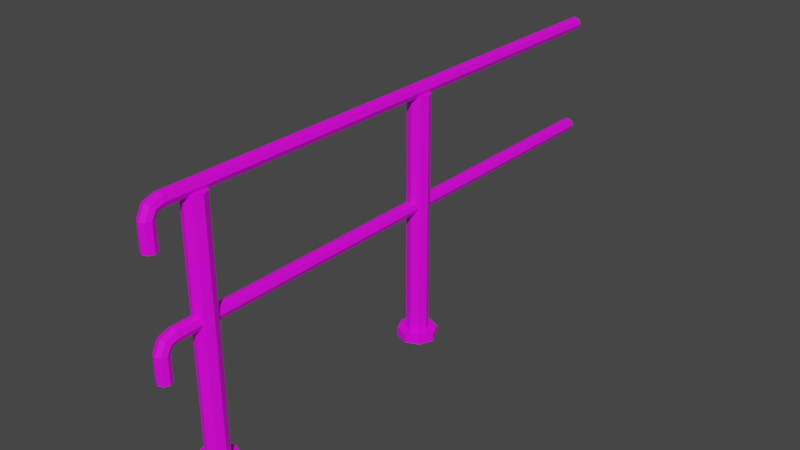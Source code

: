 # Source: fence_03_end.blend  (saved by Blender 2.82.7; exported with 4.5.12 LTS)
import bpy
from mathutils import Matrix  # noqa: F401  (used for matrix-valued properties, if any)

bpy.ops.wm.read_factory_settings(use_empty=True)
scene = bpy.context.scene
scene.name = 'Scene'

# ---- collections
col_collection = bpy.data.collections.new('Collection'); scene.collection.children.link(col_collection)

# ---- images (referenced by path relative to the original .blend; pixels are not part of the script)
import os
ASSET_DIR = os.environ.get("B2B_ASSET_DIR", "")  # directory of the original .blend (textures are referenced by path, not embedded)
HERE = os.path.dirname(os.path.abspath(__file__))  # packed textures are extracted next to this script under _unpacked/

def load_image(name, relpath, width, height, colorspace="sRGB"):
    """Load a texture the original file referenced (path relative to the .blend, or extracted next to this script)."""
    p = next((c for c in (os.path.join(HERE, relpath), os.path.join(ASSET_DIR, relpath)) if relpath and os.path.exists(c)), "")
    if p:
        img = bpy.data.images.load(p, check_existing=True)
        img.name = name
    else:  # same state as the original file: an image datablock whose file is absent (Cycles renders it pink)
        img = bpy.data.images.new(name, width, height)
        img.source = "FILE"
        img.filepath = "//" + (relpath or name)
    img.colorspace_settings.name = colorspace
    return img
img_4x4_texture_png = load_image('4x4_texture.png', '4x4_texture.png', 1024, 1024, 'sRGB')

# ---- materials (node trees are filled in below, after node groups)
mat_base_material = bpy.data.materials.new('base_Material')
mat_base_material.alpha_threshold = 0.0
mat_base_material.use_transparent_shadow = False
mat_base_material.line_color = (0.0, 0.0, 0.0, 1.0)

# ---- material node trees
mat_base_material.use_nodes = True; mat_base_material.node_tree.nodes.clear()
_N = mat_base_material.node_tree.nodes; _L = mat_base_material.node_tree.links
n0 = _N.new('ShaderNodeOutputMaterial'); n0.name = 'Material Output'; n0.location = (300, 300)
n1 = _N.new('ShaderNodeBsdfPrincipled'); n1.name = 'Principled BSDF'; n1.location = (10, 300)
n1.distribution = 'GGX'
n1.subsurface_method = 'BURLEY'
n1.inputs[2].default_value = 0.4
n1.inputs[3].default_value = 1.45
n1.inputs[27].default_value = (0.0, 0.0, 0.0, 1.0)
n1.inputs[28].default_value = 1.0
n2 = _N.new('ShaderNodeTexImage'); n2.name = 'Image Texture'; n2.location = (-343, 208)
n2.image = img_4x4_texture_png
n2.interpolation = 'Closest'
_L.new(n1.outputs[0], n0.inputs[0])
_L.new(n2.outputs[0], n1.inputs[0])
n0.is_active_output = True

# ---- world
world_world = bpy.data.worlds.new('World'); scene.world = world_world
world_world.use_nodes = True; world_world.node_tree.nodes.clear()
_N = world_world.node_tree.nodes; _L = world_world.node_tree.links
n0 = _N.new('ShaderNodeOutputWorld'); n0.name = 'World Output'; n0.location = (300, 300)
n1 = _N.new('ShaderNodeBackground'); n1.name = 'Background'; n1.location = (10, 300)
n1.inputs[0].default_value = (0.05088, 0.05088, 0.05088, 1.0)
_L.new(n1.outputs[0], n0.inputs[0])
n0.is_active_output = True
world_world.color = (0.05088, 0.05088, 0.05088)
world_world.use_sun_shadow = False
world_world.sun_shadow_jitter_overblur = 0.0

# ---- meshes
me_cube_038 = bpy.data.meshes.new('Cube.038')
me_cube_038.from_pydata([(-2.384e-07, -5.012, 0.04291), (-2.384e-07, -5.012, 1.263), (0.07762, -5.044, 0.04291), (0.07762, -5.044, 1.263), (0.1098, -5.122, 0.04291), (0.1098, -5.122, 1.263), (0.07762, -5.199, 0.04291), (0.07762, -5.199, 1.263), (-2.384e-07, -5.231, 0.04291), (-2.384e-07, -5.231, 1.263), (-0.07762, -5.199, 0.04291), (-0.07762, -5.199, 1.263), (-0.1098, -5.122, 0.04291), (-0.1098, -5.122, 1.263), (-0.07762, -5.044, 0.04291), (-0.07762, -5.044, 1.263), (-2.384e-07, 0.09002, 1.319), (-2.384e-07, -5.436, 1.319), (0.04813, 0.09002, 1.309), (0.04813, -5.436, 1.309), (0.06807, 0.09002, 1.285), (0.06807, -5.436, 1.285), (0.04813, 0.09002, 1.261), (0.04813, -5.436, 1.261), (-2.384e-07, 0.09002, 1.251), (-2.384e-07, -5.436, 1.251), (-0.04813, 0.09002, 1.261), (-0.04813, -5.436, 1.261), (-0.06807, 0.09002, 1.285), (-0.06807, -5.436, 1.285), (-0.04813, 0.09002, 1.309), (-0.04813, -5.436, 1.309), (-4.768e-07, -2.307, 0.04291), (0.1394, -2.365, 0.04291), (0.1971, -2.504, 0.04291), (0.1394, -2.643, 0.04291), (-4.768e-07, -2.701, 0.04291), (-0.1394, -2.643, 0.04291), (-0.1971, -2.504, 0.04291), (-0.1394, -2.365, 0.04291), (-0.1394, -2.365, 0.0), (-0.1971, -2.504, 0.0), (-0.1394, -2.643, 0.0), (-4.768e-07, -2.701, 0.0), (0.1394, -2.643, 0.0), (0.1971, -2.504, 0.0), (0.1394, -2.365, 0.0), (-4.768e-07, -2.307, 0.0), (-0.07762, -2.426, 1.263), (-0.07762, -2.426, 0.04291), (-0.1098, -2.504, 1.263), (-0.1098, -2.504, 0.04291), (-0.07762, -2.582, 1.263), (-0.07762, -2.582, 0.04291), (-2.384e-07, -2.614, 1.263), (-2.384e-07, -2.614, 0.04291), (0.07762, -2.582, 1.263), (0.07762, -2.582, 0.04291), (0.1098, -2.504, 1.263), (0.1098, -2.504, 0.04291), (0.07762, -2.426, 1.263), (0.07762, -2.426, 0.04291), (-2.384e-07, -2.394, 1.263), (-2.384e-07, -2.394, 0.04291), (-4.768e-07, -4.925, 0.0), (0.1394, -4.982, 0.0), (0.1971, -5.122, 0.0), (0.1394, -5.261, 0.0), (-4.768e-07, -5.319, 0.0), (-0.1394, -5.261, 0.0), (-0.1971, -5.122, 0.0), (-0.1394, -4.982, 0.0), (-0.1394, -4.982, 0.04291), (-0.1971, -5.122, 0.04291), (-0.1394, -5.261, 0.04291), (-4.768e-07, -5.319, 0.04291), (0.1394, -5.261, 0.04291), (0.1971, -5.122, 0.04291), (0.1394, -4.982, 0.04291), (-4.768e-07, -4.925, 0.04291), (-2.384e-07, -5.57, 1.296), (0.04813, -5.556, 1.289), (0.06807, -5.521, 1.272), (0.04813, -5.487, 1.255), (-2.384e-07, -5.473, 1.248), (-0.04813, -5.487, 1.255), (-0.06807, -5.521, 1.272), (-0.04813, -5.556, 1.289), (-2.384e-07, -5.634, 1.232), (0.04813, -5.614, 1.232), (0.06807, -5.566, 1.232), (0.04813, -5.518, 1.232), (-2.384e-07, -5.498, 1.232), (-0.04813, -5.518, 1.232), (-0.06807, -5.566, 1.232), (-0.04813, -5.614, 1.232), (-2.384e-07, -5.634, 1.102), (0.04813, -5.614, 1.102), (0.06807, -5.566, 1.102), (0.04813, -5.518, 1.102), (-2.384e-07, -5.498, 1.102), (-0.04813, -5.518, 1.102), (-0.06807, -5.566, 1.102), (-0.04813, -5.614, 1.102), (-2.384e-07, 0.09002, 0.7531), (-2.384e-07, -5.436, 0.7531), (0.04813, 0.09002, 0.7431), (0.04813, -5.436, 0.7431), (0.06807, 0.09002, 0.7191), (0.06807, -5.436, 0.7191), (0.04813, 0.09002, 0.695), (0.04813, -5.436, 0.695), (-2.384e-07, 0.09002, 0.685), (-2.384e-07, -5.436, 0.685), (-0.04813, 0.09002, 0.695), (-0.04813, -5.436, 0.695), (-0.06807, 0.09002, 0.7191), (-0.06807, -5.436, 0.7191), (-0.04813, 0.09002, 0.7431), (-0.04813, -5.436, 0.7431), (-2.384e-07, -5.57, 0.7307), (0.04813, -5.556, 0.7236), (0.06807, -5.521, 0.7066), (0.04813, -5.487, 0.6896), (-2.384e-07, -5.473, 0.6825), (-0.04813, -5.487, 0.6896), (-0.06807, -5.521, 0.7066), (-0.04813, -5.556, 0.7236), (-2.384e-07, -5.634, 0.6664), (0.04813, -5.614, 0.6664), (0.06807, -5.566, 0.6664), (0.04813, -5.518, 0.6664), (-2.384e-07, -5.498, 0.6664), (-0.04813, -5.518, 0.6664), (-0.06807, -5.566, 0.6664), (-0.04813, -5.614, 0.6664), (-2.384e-07, -5.634, 0.5368), (0.04813, -5.614, 0.5368), (0.06807, -5.566, 0.5368), (0.04813, -5.518, 0.5368), (-2.384e-07, -5.498, 0.5368), (-0.04813, -5.518, 0.5368), (-0.06807, -5.566, 0.5368), (-0.04813, -5.614, 0.5368)], [], [(0, 1, 3, 2), (2, 3, 5, 4), (4, 5, 7, 6), (6, 7, 9, 8), (8, 9, 11, 10), (10, 11, 13, 12), (3, 1, 15, 13, 11, 9, 7, 5), (12, 13, 15, 14), (14, 15, 1, 0), (10, 12, 73, 74), (16, 17, 19, 18), (18, 19, 21, 20), (20, 21, 23, 22), (22, 23, 25, 24), (24, 25, 27, 26), (26, 27, 29, 28), (28, 29, 31, 30), (30, 31, 17, 16), (16, 18, 20, 22, 24, 26, 28, 30), (27, 25, 84, 85), (35, 36, 43, 44), (61, 59, 34, 33), (55, 53, 37, 36), (49, 63, 32, 39), (47, 46, 45, 44, 43, 42, 41, 40), (37, 38, 41, 42), (34, 35, 44, 45), (39, 32, 47, 40), (57, 55, 36, 35), (51, 49, 39, 38), (32, 33, 46, 47), (53, 51, 38, 37), (49, 48, 62, 63), (51, 50, 48, 49), (60, 62, 48, 50, 52, 54, 56, 58), (53, 52, 50, 51), (33, 34, 45, 46), (55, 54, 52, 53), (36, 37, 42, 43), (38, 39, 40, 41), (59, 58, 56, 57), (73, 72, 71, 70), (75, 74, 69, 68), (79, 78, 65, 64), (78, 77, 66, 65), (72, 79, 64, 71), (57, 56, 54, 55), (74, 73, 70, 69), (61, 60, 58, 59), (63, 62, 60, 61), (64, 65, 66, 67, 68, 69, 70, 71), (14, 0, 79, 72), (8, 10, 74, 75), (2, 4, 77, 78), (12, 14, 72, 73), (6, 8, 75, 76), (76, 75, 68, 67), (77, 76, 67, 66), (4, 6, 76, 77), (0, 2, 78, 79), (59, 57, 35, 34), (63, 61, 33, 32), (87, 86, 94, 95), (23, 21, 82, 83), (17, 31, 87, 80), (19, 17, 80, 81), (29, 27, 85, 86), (25, 23, 83, 84), (21, 19, 81, 82), (31, 29, 86, 87), (88, 95, 103, 96), (85, 84, 92, 93), (83, 82, 90, 91), (81, 80, 88, 89), (80, 87, 95, 88), (86, 85, 93, 94), (84, 83, 91, 92), (82, 81, 89, 90), (97, 96, 103, 102, 101, 100, 99, 98), (94, 93, 101, 102), (92, 91, 99, 100), (90, 89, 97, 98), (95, 94, 102, 103), (93, 92, 100, 101), (91, 90, 98, 99), (89, 88, 96, 97), (104, 105, 107, 106), (106, 107, 109, 108), (108, 109, 111, 110), (110, 111, 113, 112), (112, 113, 115, 114), (114, 115, 117, 116), (116, 117, 119, 118), (118, 119, 105, 104), (104, 106, 108, 110, 112, 114, 116, 118), (115, 113, 124, 125), (127, 126, 134, 135), (111, 109, 122, 123), (105, 119, 127, 120), (107, 105, 120, 121), (117, 115, 125, 126), (113, 111, 123, 124), (109, 107, 121, 122), (119, 117, 126, 127), (128, 135, 143, 136), (125, 124, 132, 133), (123, 122, 130, 131), (121, 120, 128, 129), (120, 127, 135, 128), (126, 125, 133, 134), (124, 123, 131, 132), (122, 121, 129, 130), (137, 136, 143, 142, 141, 140, 139, 138), (134, 133, 141, 142), (132, 131, 139, 140), (130, 129, 137, 138), (135, 134, 142, 143), (133, 132, 140, 141), (131, 130, 138, 139), (129, 128, 136, 137)])
_uv = me_cube_038.uv_layers.new(name='UVMap')
_uv.uv.foreach_set('vector', [0.4473, 0.8584, 0.4473, 0.8584, 0.4473, 0.8584, 0.4473, 0.8584, 0.4473, 0.8584, 0.4473, 0.8584, 0.4473, 0.8584, 0.4473, 0.8584, 0.4473, 0.8584, 0.4473, 0.8584, 0.4473, 0.8584, 0.4473, 0.8584, 0.4473, 0.8584, 0.4473, 0.8584, 0.4473, 0.8584, 0.4473, 0.8584, 0.4473, 0.8584, 0.4473, 0.8584, 0.4473, 0.8584, 0.4473, 0.8584, 0.4473, 0.8584, 0.4473, 0.8584, 0.4473, 0.8584, 0.4473, 0.8584, 0.4473, 0.8584, 0.4473, 0.8584, 0.4473, 0.8584, 0.4473, 0.8584, 0.4473, 0.8584, 0.4473, 0.8584, 0.4473, 0.8584, 0.4473, 0.8584, 0.4473, 0.8584, 0.4473, 0.8584, 0.4473, 0.8584, 0.4473, 0.8584, 0.4473, 0.8584, 0.4473, 0.8584, 0.4473, 0.8584, 0.4473, 0.8584, 0.6395, 0.8398, 0.6395, 0.8398, 0.6395, 0.8398, 0.6395, 0.8398, 0.6147, 0.8584, 0.6147, 0.8584, 0.6147, 0.8584, 0.6147, 0.8584, 0.6147, 0.8584, 0.6147, 0.8584, 0.6147, 0.8584, 0.6147, 0.8584, 0.6147, 0.8584, 0.6147, 0.8584, 0.6147, 0.8584, 0.6147, 0.8584, 0.6147, 0.8584, 0.6147, 0.8584, 0.6147, 0.8584, 0.6147, 0.8584, 0.6147, 0.8584, 0.6147, 0.8584, 0.6147, 0.8584, 0.6147, 0.8584, 0.6147, 0.8584, 0.6147, 0.8584, 0.6147, 0.8584, 0.6147, 0.8584, 0.6147, 0.8584, 0.6147, 0.8584, 0.6147, 0.8584, 0.6147, 0.8584, 0.6147, 0.8584, 0.6147, 0.8584, 0.6147, 0.8584, 0.6147, 0.8584, 0.6147, 0.8584, 0.6147, 0.8584, 0.6147, 0.8584, 0.6147, 0.8584, 0.6147, 0.8584, 0.6147, 0.8584, 0.6147, 0.8584, 0.6147, 0.8584, 0.6147, 0.8584, 0.6147, 0.8584, 0.6147, 0.8584, 0.6147, 0.8584, 0.6395, 0.8398, 0.6395, 0.8398, 0.6395, 0.8398, 0.6395, 0.8398, 0.6395, 0.8398, 0.6395, 0.8398, 0.6395, 0.8398, 0.6395, 0.8398, 0.6395, 0.8398, 0.6395, 0.8398, 0.6395, 0.8398, 0.6395, 0.8398, 0.6395, 0.8398, 0.6395, 0.8398, 0.6395, 0.8398, 0.6395, 0.8398, 0.6395, 0.8398, 0.6395, 0.8398, 0.6395, 0.8398, 0.6395, 0.8398, 0.6395, 0.8398, 0.6395, 0.8398, 0.6395, 0.8398, 0.6395, 0.8398, 0.6395, 0.8398, 0.6395, 0.8398, 0.6395, 0.8398, 0.6395, 0.8398, 0.6395, 0.8398, 0.6395, 0.8398, 0.6395, 0.8398, 0.6395, 0.8398, 0.6395, 0.8398, 0.6395, 0.8398, 0.6395, 0.8398, 0.6395, 0.8398, 0.6395, 0.8398, 0.6395, 0.8398, 0.6395, 0.8398, 0.6395, 0.8398, 0.6395, 0.8398, 0.6395, 0.8398, 0.6395, 0.8398, 0.6395, 0.8398, 0.6395, 0.8398, 0.6395, 0.8398, 0.6395, 0.8398, 0.6395, 0.8398, 0.6395, 0.8398, 0.6395, 0.8398, 0.6395, 0.8398, 0.6395, 0.8398, 0.4473, 0.8584, 0.4473, 0.8584, 0.4473, 0.8584, 0.4473, 0.8584, 0.4473, 0.8584, 0.4473, 0.8584, 0.4473, 0.8584, 0.4473, 0.8584, 0.4473, 0.8584, 0.4473, 0.8584, 0.4473, 0.8584, 0.4473, 0.8584, 0.4473, 0.8584, 0.4473, 0.8584, 0.4473, 0.8584, 0.4473, 0.8584, 0.4473, 0.8584, 0.4473, 0.8584, 0.4473, 0.8584, 0.4473, 0.8584, 0.6395, 0.8398, 0.6395, 0.8398, 0.6395, 0.8398, 0.6395, 0.8398, 0.4473, 0.8584, 0.4473, 0.8584, 0.4473, 0.8584, 0.4473, 0.8584, 0.6395, 0.8398, 0.6395, 0.8398, 0.6395, 0.8398, 0.6395, 0.8398, 0.6395, 0.8398, 0.6395, 0.8398, 0.6395, 0.8398, 0.6395, 0.8398, 0.4473, 0.8584, 0.4473, 0.8584, 0.4473, 0.8584, 0.4473, 0.8584, 0.6395, 0.8398, 0.6395, 0.8398, 0.6395, 0.8398, 0.6395, 0.8398, 0.6395, 0.8398, 0.6395, 0.8398, 0.6395, 0.8398, 0.6395, 0.8398, 0.6395, 0.8398, 0.6395, 0.8398, 0.6395, 0.8398, 0.6395, 0.8398, 0.6395, 0.8398, 0.6395, 0.8398, 0.6395, 0.8398, 0.6395, 0.8398, 0.6395, 0.8398, 0.6395, 0.8398, 0.6395, 0.8398, 0.6395, 0.8398, 0.4473, 0.8584, 0.4473, 0.8584, 0.4473, 0.8584, 0.4473, 0.8584, 0.6395, 0.8398, 0.6395, 0.8398, 0.6395, 0.8398, 0.6395, 0.8398, 0.4473, 0.8584, 0.4473, 0.8584, 0.4473, 0.8584, 0.4473, 0.8584, 0.4473, 0.8584, 0.4473, 0.8584, 0.4473, 0.8584, 0.4473, 0.8584, 0.6395, 0.8398, 0.6395, 0.8398, 0.6395, 0.8398, 0.6395, 0.8398, 0.6395, 0.8398, 0.6395, 0.8398, 0.6395, 0.8398, 0.6395, 0.8398, 0.6395, 0.8398, 0.6395, 0.8398, 0.6395, 0.8398, 0.6395, 0.8398, 0.6395, 0.8398, 0.6395, 0.8398, 0.6395, 0.8398, 0.6395, 0.8398, 0.6395, 0.8398, 0.6395, 0.8398, 0.6395, 0.8398, 0.6395, 0.8398, 0.6395, 0.8398, 0.6395, 0.8398, 0.6395, 0.8398, 0.6395, 0.8398, 0.6395, 0.8398, 0.6395, 0.8398, 0.6395, 0.8398, 0.6395, 0.8398, 0.6395, 0.8398, 0.6395, 0.8398, 0.6395, 0.8398, 0.6395, 0.8398, 0.6395, 0.8398, 0.6395, 0.8398, 0.6395, 0.8398, 0.6395, 0.8398, 0.6395, 0.8398, 0.6395, 0.8398, 0.6395, 0.8398, 0.6395, 0.8398, 0.6395, 0.8398, 0.6395, 0.8398, 0.6395, 0.8398, 0.6395, 0.8398, 0.6395, 0.8398, 0.6395, 0.8398, 0.6395, 0.8398, 0.6395, 0.8398, 0.6395, 0.8398, 0.6395, 0.8398, 0.6395, 0.8398, 0.6395, 0.8398, 0.6147, 0.8584, 0.6147, 0.8584, 0.6147, 0.8584, 0.6147, 0.8584, 0.6147, 0.8584, 0.6147, 0.8584, 0.6147, 0.8584, 0.6147, 0.8584, 0.6147, 0.8584, 0.6147, 0.8584, 0.6147, 0.8584, 0.6147, 0.8584, 0.6147, 0.8584, 0.6147, 0.8584, 0.6147, 0.8584, 0.6147, 0.8584, 0.6147, 0.8584, 0.6147, 0.8584, 0.6147, 0.8584, 0.6147, 0.8584, 0.6147, 0.8584, 0.6147, 0.8584, 0.6147, 0.8584, 0.6147, 0.8584, 0.6147, 0.8584, 0.6147, 0.8584, 0.6147, 0.8584, 0.6147, 0.8584, 0.6147, 0.8584, 0.6147, 0.8584, 0.6147, 0.8584, 0.6147, 0.8584, 0.6147, 0.8584, 0.6147, 0.8584, 0.6147, 0.8584, 0.6147, 0.8584, 0.6147, 0.8584, 0.6147, 0.8584, 0.6147, 0.8584, 0.6147, 0.8584, 0.6147, 0.8584, 0.6147, 0.8584, 0.6147, 0.8584, 0.6147, 0.8584, 0.6147, 0.8584, 0.6147, 0.8584, 0.6147, 0.8584, 0.6147, 0.8584, 0.6147, 0.8584, 0.6147, 0.8584, 0.6147, 0.8584, 0.6147, 0.8584, 0.6147, 0.8584, 0.6147, 0.8584, 0.6147, 0.8584, 0.6147, 0.8584, 0.6147, 0.8584, 0.6147, 0.8584, 0.6147, 0.8584, 0.6147, 0.8584, 0.6147, 0.8584, 0.6147, 0.8584, 0.6147, 0.8584, 0.6147, 0.8584, 0.6147, 0.8584, 0.6147, 0.8584, 0.6147, 0.8584, 0.6147, 0.8584, 0.6147, 0.8584, 0.6147, 0.8584, 0.6147, 0.8584, 0.6147, 0.8584, 0.6147, 0.8584, 0.6147, 0.8584, 0.6147, 0.8584, 0.6147, 0.8584, 0.6147, 0.8584, 0.6147, 0.8584, 0.6147, 0.8584, 0.6147, 0.8584, 0.6147, 0.8584, 0.6147, 0.8584, 0.6147, 0.8584, 0.6147, 0.8584, 0.6147, 0.8584, 0.6147, 0.8584, 0.6147, 0.8584, 0.6147, 0.8584, 0.6147, 0.8584, 0.6147, 0.8584, 0.6147, 0.8584, 0.6147, 0.8584, 0.6147, 0.8584, 0.6147, 0.8584, 0.6147, 0.8584, 0.6147, 0.8584, 0.6147, 0.8584, 0.6147, 0.8584, 0.6147, 0.8584, 0.6147, 0.8584, 0.6147, 0.8584, 0.6147, 0.8584, 0.6147, 0.8584, 0.6147, 0.8584, 0.6147, 0.8584, 0.6147, 0.8584, 0.6147, 0.8584, 0.6147, 0.8584, 0.6147, 0.8584, 0.6147, 0.8584, 0.6147, 0.8584, 0.6147, 0.8584, 0.6147, 0.8584, 0.6147, 0.8584, 0.6147, 0.8584, 0.6147, 0.8584, 0.6147, 0.8584, 0.6147, 0.8584, 0.6147, 0.8584, 0.6147, 0.8584, 0.6147, 0.8584, 0.6147, 0.8584, 0.6147, 0.8584, 0.6147, 0.8584, 0.6147, 0.8584, 0.6147, 0.8584, 0.6147, 0.8584, 0.6147, 0.8584, 0.6147, 0.8584, 0.6147, 0.8584, 0.6147, 0.8584, 0.6147, 0.8584, 0.6147, 0.8584, 0.6147, 0.8584, 0.6147, 0.8584, 0.6147, 0.8584, 0.6147, 0.8584, 0.6147, 0.8584, 0.6147, 0.8584, 0.6147, 0.8584, 0.6147, 0.8584, 0.6147, 0.8584, 0.6147, 0.8584, 0.6147, 0.8584, 0.6147, 0.8584, 0.6147, 0.8584, 0.6147, 0.8584, 0.6147, 0.8584, 0.6147, 0.8584, 0.6147, 0.8584, 0.6147, 0.8584, 0.6147, 0.8584, 0.6147, 0.8584, 0.6147, 0.8584, 0.6147, 0.8584, 0.6147, 0.8584, 0.6147, 0.8584, 0.6147, 0.8584, 0.6147, 0.8584, 0.6147, 0.8584, 0.6147, 0.8584, 0.6147, 0.8584, 0.6147, 0.8584, 0.6147, 0.8584, 0.6147, 0.8584, 0.6147, 0.8584, 0.6147, 0.8584, 0.6147, 0.8584, 0.6147, 0.8584, 0.6147, 0.8584, 0.6147, 0.8584, 0.6147, 0.8584, 0.6147, 0.8584, 0.6147, 0.8584, 0.6147, 0.8584, 0.6147, 0.8584, 0.6147, 0.8584, 0.6147, 0.8584, 0.6147, 0.8584, 0.6147, 0.8584, 0.6147, 0.8584, 0.6147, 0.8584, 0.6147, 0.8584, 0.6147, 0.8584, 0.6147, 0.8584, 0.6147, 0.8584, 0.6147, 0.8584, 0.6147, 0.8584, 0.6147, 0.8584, 0.6147, 0.8584, 0.6147, 0.8584, 0.6147, 0.8584, 0.6147, 0.8584, 0.6147, 0.8584, 0.6147, 0.8584, 0.6147, 0.8584, 0.6147, 0.8584, 0.6147, 0.8584, 0.6147, 0.8584, 0.6147, 0.8584, 0.6147, 0.8584, 0.6147, 0.8584, 0.6147, 0.8584, 0.6147, 0.8584, 0.6147, 0.8584, 0.6147, 0.8584, 0.6147, 0.8584, 0.6147, 0.8584, 0.6147, 0.8584, 0.6147, 0.8584, 0.6147, 0.8584, 0.6147, 0.8584, 0.6147, 0.8584, 0.6147, 0.8584, 0.6147, 0.8584, 0.6147, 0.8584, 0.6147, 0.8584, 0.6147, 0.8584, 0.6147, 0.8584, 0.6147, 0.8584, 0.6147, 0.8584, 0.6147, 0.8584, 0.6147, 0.8584, 0.6147, 0.8584, 0.6147, 0.8584, 0.6147, 0.8584, 0.6147, 0.8584, 0.6147, 0.8584, 0.6147, 0.8584, 0.6147, 0.8584, 0.6147, 0.8584, 0.6147, 0.8584, 0.6147, 0.8584, 0.6147, 0.8584, 0.6147, 0.8584, 0.6147, 0.8584, 0.6147, 0.8584, 0.6147, 0.8584, 0.6147, 0.8584, 0.6147, 0.8584, 0.6147, 0.8584, 0.6147, 0.8584, 0.6147, 0.8584, 0.6147, 0.8584])
me_cube_038.materials.append(mat_base_material)
me_cube_038.use_remesh_preserve_volume = False
me_cube_038.use_remesh_preserve_attributes = False
me_cube_038.use_mirror_vertex_groups = False
me_cube_038.update()

# ---- objects
ob_fence_03_end = bpy.data.objects.new('fence_03_end', me_cube_038)

# ---- transforms, parenting, visibility, modifiers, constraints
ob_fence_03_end.location = (0.0, 0.0, 0.0)
ob_fence_03_end.scale = (0.5, 0.5, 1.0)
ob_fence_03_end.lock_rotations_4d = False
ob_fence_03_end.empty_display_type = 'ARROWS'
ob_fence_03_end.lineart.crease_threshold = 0.0

# ---- collection membership
col_collection.objects.link(ob_fence_03_end)

# ---- scene / render settings (as saved in the file)
scene.frame_start = 1; scene.frame_end = 250; scene.frame_set(1)
scene.render.engine = 'BLENDER_EEVEE_NEXT'
scene.cycles.use_denoising = False
scene.cycles.samples = 128
scene.cycles.sampling_pattern = 'TABULATED_SOBOL'
scene.cycles.use_adaptive_sampling = False
scene.cycles.use_light_tree = False
scene.view_settings.view_transform = 'Filmic'
bpy.context.view_layer.update()

# ---- added for rendering (the .blend has no active camera and no usable light): camera, sun
cam_auto = bpy.data.cameras.new('AutoCamera')
cam_auto.lens = 50.0
cam_auto.sensor_width = 36.0
cam_auto.clip_end = 1000.0
ob_auto_camera = bpy.data.objects.new('AutoCamera', cam_auto)
scene.collection.objects.link(ob_auto_camera)
ob_auto_camera.location = (2.92138, -4.89171, 2.99646)
ob_auto_camera.rotation_euler = (1.09748, -7.21219e-08, 0.694738)
scene.camera = ob_auto_camera
light_auto_sun = bpy.data.lights.new('AutoSun', 'SUN')
light_auto_sun.energy = 3.0
light_auto_sun.angle = 0.0523599
ob_auto_sun = bpy.data.objects.new('AutoSun', light_auto_sun)
scene.collection.objects.link(ob_auto_sun)
ob_auto_sun.rotation_euler = (0.872665, 0.174533, 0.523599)
bpy.context.view_layer.update()
